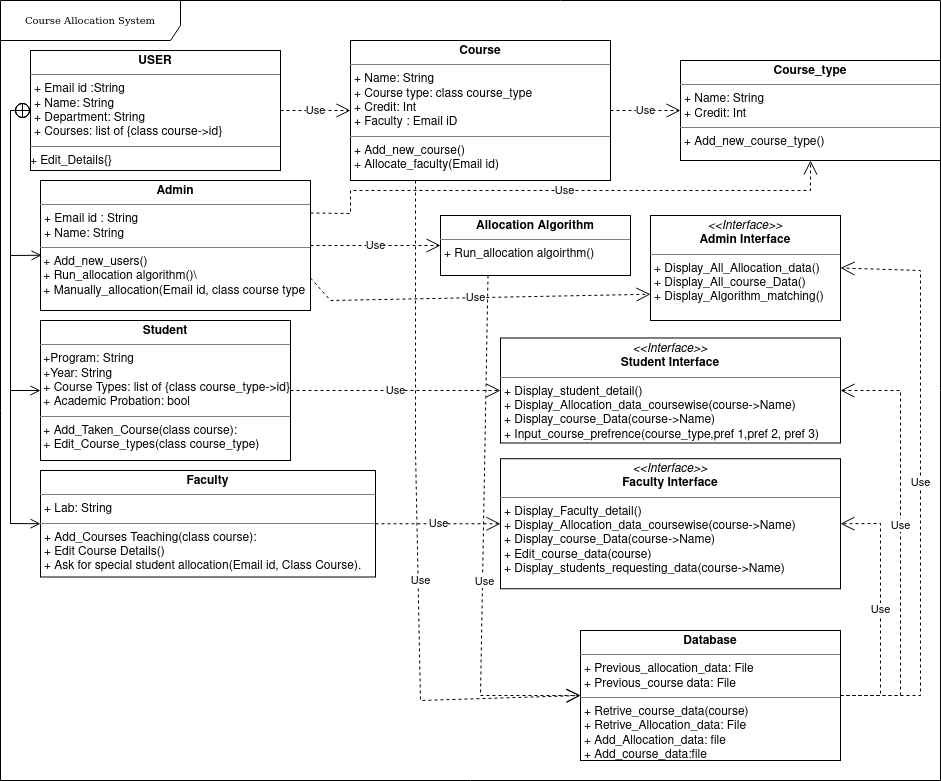

The diagram above was exported from draw.io. Its source (the exported page's mxGraphModel, read from the mxfile embedded in the PNG):
<mxGraphModel dx="1422" dy="1805" grid="1" gridSize="10" guides="1" tooltips="1" connect="1" arrows="1" fold="1" page="1" pageScale="1" pageWidth="850" pageHeight="1100" background="none" math="0" shadow="0">
  <root>
    <mxCell id="0" />
    <mxCell id="1" parent="0" />
    <mxCell id="17acba5748e5396b-1" value="Course Allocation System" style="shape=umlFrame;whiteSpace=wrap;html=1;rounded=0;shadow=0;comic=0;labelBackgroundColor=none;strokeWidth=1;fontFamily=Verdana;fontSize=10;align=center;width=180;height=40;" parent="1" vertex="1">
      <mxGeometry y="-40" width="940" height="780" as="geometry" />
    </mxCell>
    <mxCell id="5d2195bd80daf111-10" value="&lt;p style=&quot;margin: 0px ; margin-top: 4px ; text-align: center&quot;&gt;&lt;b&gt;Allocation Algorithm&lt;br&gt;&lt;/b&gt;&lt;/p&gt;&lt;hr size=&quot;1&quot;&gt;&lt;p style=&quot;margin: 0px ; margin-left: 4px&quot;&gt;+ Run_allocation algoirthm()&lt;br&gt;&lt;/p&gt;" style="verticalAlign=top;align=left;overflow=fill;fontSize=12;fontFamily=Helvetica;html=1;rounded=0;shadow=0;comic=0;labelBackgroundColor=none;strokeWidth=1" parent="1" vertex="1">
      <mxGeometry x="440" y="175" width="190" height="60" as="geometry" />
    </mxCell>
    <mxCell id="5d2195bd80daf111-18" value="&lt;p style=&quot;margin: 0px ; margin-top: 4px ; text-align: center&quot;&gt;&lt;b&gt;Student&lt;br&gt;&lt;/b&gt;&lt;/p&gt;&lt;hr size=&quot;1&quot;&gt;&lt;div&gt;&amp;nbsp;+Program: String&lt;br&gt;&lt;/div&gt;&lt;div&gt;&amp;nbsp;+Year: String&lt;br&gt;&lt;/div&gt;&lt;div&gt;&amp;nbsp;+ Course Types: list of {class course_type-&amp;gt;id}&lt;/div&gt;&lt;div&gt;&amp;nbsp;+ Academic Probation: bool&lt;/div&gt;&lt;hr size=&quot;1&quot;&gt;&lt;div&gt;&amp;nbsp;+ Add_Taken_Course(class course): &lt;br&gt;&lt;/div&gt;&lt;div&gt;&amp;nbsp;+ Edit_Course_types(class course_type)&lt;br&gt;&lt;/div&gt;&lt;div&gt;&lt;br&gt;&lt;/div&gt;" style="verticalAlign=top;align=left;overflow=fill;fontSize=12;fontFamily=Helvetica;html=1;rounded=0;shadow=0;comic=0;labelBackgroundColor=none;strokeWidth=1" parent="1" vertex="1">
      <mxGeometry x="40" y="280" width="250" height="140" as="geometry" />
    </mxCell>
    <mxCell id="5d2195bd80daf111-20" value="&lt;p style=&quot;margin: 0px ; margin-top: 4px ; text-align: center&quot;&gt;&lt;b&gt;Course&lt;br&gt;&lt;/b&gt;&lt;/p&gt;&lt;hr size=&quot;1&quot;&gt;&lt;p style=&quot;margin: 0px ; margin-left: 4px&quot;&gt;+ Name: String&lt;br&gt;+ Course type: class course_type&lt;/p&gt;&lt;p style=&quot;margin: 0px ; margin-left: 4px&quot;&gt;+ Credit: Int&lt;/p&gt;&lt;p style=&quot;margin: 0px ; margin-left: 4px&quot;&gt;+ Faculty : Email iD&lt;br&gt;&lt;/p&gt;&lt;hr size=&quot;1&quot;&gt;&lt;p style=&quot;margin: 0px ; margin-left: 4px&quot;&gt;+ Add_new_course()&lt;br&gt;+ Allocate_faculty(Email id)&lt;br&gt;&lt;/p&gt;" style="verticalAlign=top;align=left;overflow=fill;fontSize=12;fontFamily=Helvetica;html=1;rounded=0;shadow=0;comic=0;labelBackgroundColor=none;strokeWidth=1" parent="1" vertex="1">
      <mxGeometry x="350" width="260" height="140" as="geometry" />
    </mxCell>
    <mxCell id="aPI4BGWeE1JKC7r4r2UP-2" value="&lt;p style=&quot;margin: 0px ; margin-top: 4px ; text-align: center&quot;&gt;&lt;b&gt;USER&lt;br&gt;&lt;/b&gt;&lt;/p&gt;&lt;hr size=&quot;1&quot;&gt;&lt;p style=&quot;margin: 0px ; margin-left: 4px&quot;&gt;+ Email id :String&lt;/p&gt;&lt;p style=&quot;margin: 0px ; margin-left: 4px&quot;&gt;+ Name: String&lt;/p&gt;&lt;p style=&quot;margin: 0px ; margin-left: 4px&quot;&gt;+ Department: String&lt;br&gt;&lt;/p&gt;&lt;p style=&quot;margin: 0px ; margin-left: 4px&quot;&gt;+ Courses: list of {class course-&amp;gt;id}&lt;/p&gt;&lt;hr size=&quot;1&quot;&gt;+ Edit_Details{}" style="verticalAlign=top;align=left;overflow=fill;fontSize=12;fontFamily=Helvetica;html=1;rounded=0;shadow=0;comic=0;labelBackgroundColor=none;strokeWidth=1" vertex="1" parent="1">
      <mxGeometry x="30" y="10" width="250" height="120" as="geometry" />
    </mxCell>
    <mxCell id="aPI4BGWeE1JKC7r4r2UP-1" value="&lt;p style=&quot;margin: 0px ; margin-top: 4px ; text-align: center&quot;&gt;&lt;b&gt;Faculty &lt;br&gt;&lt;/b&gt;&lt;/p&gt;&lt;hr size=&quot;1&quot;&gt;&lt;p style=&quot;margin: 0px ; margin-left: 4px&quot;&gt;+ Lab: String&lt;br&gt;&lt;/p&gt;&lt;hr size=&quot;1&quot;&gt;&lt;p style=&quot;margin: 0px ; margin-left: 4px&quot;&gt;+ Add_Courses Teaching(class course):&lt;/p&gt;&lt;p style=&quot;margin: 0px ; margin-left: 4px&quot;&gt;+ Edit Course Details()&lt;/p&gt;&lt;p style=&quot;margin: 0px ; margin-left: 4px&quot;&gt;+ Ask for special student allocation(Email id, Class Course).&lt;br&gt; &lt;/p&gt;" style="verticalAlign=top;align=left;overflow=fill;fontSize=12;fontFamily=Helvetica;html=1;rounded=0;shadow=0;comic=0;labelBackgroundColor=none;strokeWidth=1" vertex="1" parent="1">
      <mxGeometry x="40" y="430" width="335" height="106.5" as="geometry" />
    </mxCell>
    <mxCell id="aPI4BGWeE1JKC7r4r2UP-5" value="&lt;p style=&quot;margin: 0px ; margin-top: 4px ; text-align: center&quot;&gt;&lt;b&gt;Admin&lt;br&gt;&lt;/b&gt;&lt;/p&gt;&lt;hr size=&quot;1&quot;&gt;&lt;p style=&quot;margin: 0px ; margin-left: 4px&quot;&gt;+ Email id : String&lt;/p&gt;&lt;p style=&quot;margin: 0px ; margin-left: 4px&quot;&gt;+ Name: String&lt;/p&gt;&lt;hr size=&quot;1&quot;&gt;&lt;div&gt;&amp;nbsp;+ Add_new_users()&lt;/div&gt;&lt;div&gt;&amp;nbsp;+ Run_allocation algorithm()\&lt;/div&gt;&lt;div&gt;&amp;nbsp;+ Manually_allocation(Email id, class course type&lt;/div&gt;" style="verticalAlign=top;align=left;overflow=fill;fontSize=12;fontFamily=Helvetica;html=1;rounded=0;shadow=0;comic=0;labelBackgroundColor=none;strokeWidth=1" vertex="1" parent="1">
      <mxGeometry x="40" y="140" width="270" height="130" as="geometry" />
    </mxCell>
    <mxCell id="aPI4BGWeE1JKC7r4r2UP-7" value="" style="endArrow=open;startArrow=circlePlus;endFill=0;startFill=0;endSize=8;html=1;rounded=0;entryX=0.004;entryY=0.575;entryDx=0;entryDy=0;entryPerimeter=0;" edge="1" parent="1" target="aPI4BGWeE1JKC7r4r2UP-5">
      <mxGeometry width="160" relative="1" as="geometry">
        <mxPoint x="30" y="70" as="sourcePoint" />
        <mxPoint x="-20" y="150" as="targetPoint" />
        <Array as="points">
          <mxPoint x="10" y="70" />
          <mxPoint x="10" y="215" />
        </Array>
      </mxGeometry>
    </mxCell>
    <mxCell id="aPI4BGWeE1JKC7r4r2UP-8" value="" style="endArrow=open;startArrow=circlePlus;endFill=0;startFill=0;endSize=8;html=1;rounded=0;exitX=0;exitY=0.5;exitDx=0;exitDy=0;entryX=0;entryY=0.5;entryDx=0;entryDy=0;" edge="1" parent="1" source="aPI4BGWeE1JKC7r4r2UP-2" target="5d2195bd80daf111-18">
      <mxGeometry width="160" relative="1" as="geometry">
        <mxPoint x="375" y="100" as="sourcePoint" />
        <mxPoint x="-60" y="180" as="targetPoint" />
        <Array as="points">
          <mxPoint x="10" y="70" />
          <mxPoint x="10" y="350" />
        </Array>
      </mxGeometry>
    </mxCell>
    <mxCell id="aPI4BGWeE1JKC7r4r2UP-9" value="" style="endArrow=open;startArrow=circlePlus;endFill=0;startFill=0;endSize=8;html=1;rounded=0;exitX=0;exitY=0.5;exitDx=0;exitDy=0;entryX=0;entryY=0.5;entryDx=0;entryDy=0;" edge="1" parent="1" source="aPI4BGWeE1JKC7r4r2UP-2" target="aPI4BGWeE1JKC7r4r2UP-1">
      <mxGeometry width="160" relative="1" as="geometry">
        <mxPoint x="355" y="120" as="sourcePoint" />
        <mxPoint x="515" y="120" as="targetPoint" />
        <Array as="points">
          <mxPoint x="10" y="70" />
          <mxPoint x="10" y="483" />
        </Array>
      </mxGeometry>
    </mxCell>
    <mxCell id="aPI4BGWeE1JKC7r4r2UP-11" value="Use" style="endArrow=open;endSize=12;dashed=1;html=1;rounded=0;exitX=1;exitY=0.5;exitDx=0;exitDy=0;entryX=0;entryY=0.5;entryDx=0;entryDy=0;" edge="1" parent="1" source="5d2195bd80daf111-20" target="aPI4BGWeE1JKC7r4r2UP-10">
      <mxGeometry width="160" relative="1" as="geometry">
        <mxPoint x="340" y="350" as="sourcePoint" />
        <mxPoint x="500" y="350" as="targetPoint" />
      </mxGeometry>
    </mxCell>
    <mxCell id="aPI4BGWeE1JKC7r4r2UP-12" value="Use" style="endArrow=open;endSize=12;dashed=1;html=1;rounded=0;exitX=1;exitY=0.5;exitDx=0;exitDy=0;entryX=0;entryY=0.5;entryDx=0;entryDy=0;" edge="1" parent="1" source="aPI4BGWeE1JKC7r4r2UP-2" target="5d2195bd80daf111-20">
      <mxGeometry width="160" relative="1" as="geometry">
        <mxPoint x="340" y="350" as="sourcePoint" />
        <mxPoint x="500" y="350" as="targetPoint" />
      </mxGeometry>
    </mxCell>
    <mxCell id="aPI4BGWeE1JKC7r4r2UP-14" value="Use" style="endArrow=open;endSize=12;dashed=1;html=1;rounded=0;exitX=1;exitY=0.25;exitDx=0;exitDy=0;entryX=0.5;entryY=1;entryDx=0;entryDy=0;" edge="1" parent="1" source="aPI4BGWeE1JKC7r4r2UP-5" target="aPI4BGWeE1JKC7r4r2UP-10">
      <mxGeometry width="160" relative="1" as="geometry">
        <mxPoint x="340" y="350" as="sourcePoint" />
        <mxPoint x="900" y="110" as="targetPoint" />
        <Array as="points">
          <mxPoint x="350" y="173" />
          <mxPoint x="350" y="150" />
          <mxPoint x="660" y="150" />
          <mxPoint x="810" y="150" />
        </Array>
      </mxGeometry>
    </mxCell>
    <mxCell id="aPI4BGWeE1JKC7r4r2UP-10" value="&lt;p style=&quot;margin: 0px ; margin-top: 4px ; text-align: center&quot;&gt;&lt;b&gt;Course_type&lt;br&gt;&lt;/b&gt;&lt;/p&gt;&lt;hr size=&quot;1&quot;&gt;&lt;p style=&quot;margin: 0px ; margin-left: 4px&quot;&gt;+ Name: String&lt;br&gt;+ Credit: Int&lt;/p&gt;&lt;hr size=&quot;1&quot;&gt;&lt;p style=&quot;margin: 0px ; margin-left: 4px&quot;&gt;+ Add_new_course_type()&lt;br&gt;&lt;br&gt;&lt;/p&gt;" style="verticalAlign=top;align=left;overflow=fill;fontSize=12;fontFamily=Helvetica;html=1;rounded=0;shadow=0;comic=0;labelBackgroundColor=none;strokeWidth=1" vertex="1" parent="1">
      <mxGeometry x="680" y="20" width="260" height="100" as="geometry" />
    </mxCell>
    <mxCell id="aPI4BGWeE1JKC7r4r2UP-16" value="Use" style="endArrow=open;endSize=12;dashed=1;html=1;rounded=0;exitX=1;exitY=0.5;exitDx=0;exitDy=0;entryX=0;entryY=0.5;entryDx=0;entryDy=0;" edge="1" parent="1" source="aPI4BGWeE1JKC7r4r2UP-5" target="5d2195bd80daf111-10">
      <mxGeometry width="160" relative="1" as="geometry">
        <mxPoint x="440" y="325" as="sourcePoint" />
        <mxPoint x="310" y="210" as="targetPoint" />
        <Array as="points" />
      </mxGeometry>
    </mxCell>
    <mxCell id="aPI4BGWeE1JKC7r4r2UP-17" value="&lt;p style=&quot;margin: 0px ; margin-top: 4px ; text-align: center&quot;&gt;&lt;i&gt;&amp;lt;&amp;lt;Interface&amp;gt;&amp;gt;&lt;/i&gt;&lt;br&gt;&lt;b&gt;Admin Interface&lt;/b&gt;&lt;/p&gt;&lt;hr size=&quot;1&quot;&gt;&lt;p style=&quot;margin: 0px ; margin-left: 4px&quot;&gt;+ Display_All_Allocation_data()&lt;/p&gt;&lt;p style=&quot;margin: 0px ; margin-left: 4px&quot;&gt;+ Display_All_course_Data()&lt;/p&gt;&lt;p style=&quot;margin: 0px ; margin-left: 4px&quot;&gt;+ Display_Algorithm_matching()&lt;/p&gt;" style="verticalAlign=top;align=left;overflow=fill;fontSize=12;fontFamily=Helvetica;html=1;rounded=0;shadow=0;comic=0;labelBackgroundColor=none;strokeWidth=1" vertex="1" parent="1">
      <mxGeometry x="650" y="175" width="190" height="105" as="geometry" />
    </mxCell>
    <mxCell id="aPI4BGWeE1JKC7r4r2UP-18" style="edgeStyle=none;rounded=0;orthogonalLoop=1;jettySize=auto;html=1;entryX=0.5;entryY=1;entryDx=0;entryDy=0;" edge="1" parent="1" source="aPI4BGWeE1JKC7r4r2UP-17" target="aPI4BGWeE1JKC7r4r2UP-17">
      <mxGeometry relative="1" as="geometry" />
    </mxCell>
    <mxCell id="aPI4BGWeE1JKC7r4r2UP-19" value="Use" style="endArrow=open;endSize=12;dashed=1;html=1;rounded=0;exitX=1;exitY=0.75;exitDx=0;exitDy=0;entryX=0;entryY=0.75;entryDx=0;entryDy=0;" edge="1" parent="1" source="aPI4BGWeE1JKC7r4r2UP-5" target="aPI4BGWeE1JKC7r4r2UP-17">
      <mxGeometry width="160" relative="1" as="geometry">
        <mxPoint x="660" y="260" as="sourcePoint" />
        <mxPoint x="530" y="260" as="targetPoint" />
        <Array as="points">
          <mxPoint x="330" y="260" />
        </Array>
      </mxGeometry>
    </mxCell>
    <mxCell id="aPI4BGWeE1JKC7r4r2UP-20" value="&lt;p style=&quot;margin: 0px ; margin-top: 4px ; text-align: center&quot;&gt;&lt;i&gt;&amp;lt;&amp;lt;Interface&amp;gt;&amp;gt;&lt;/i&gt;&lt;br&gt;&lt;b&gt;Student Interface&lt;/b&gt;&lt;/p&gt;&lt;hr size=&quot;1&quot;&gt;&lt;p style=&quot;margin: 0px ; margin-left: 4px&quot;&gt;+ Display_student_detail()&lt;/p&gt;&lt;p style=&quot;margin: 0px ; margin-left: 4px&quot;&gt;+ Display_Allocation_data_coursewise(course-&amp;gt;Name)&lt;/p&gt;&lt;p style=&quot;margin: 0px ; margin-left: 4px&quot;&gt;+ Display_course_Data(course-&amp;gt;Name)&lt;/p&gt;&lt;p style=&quot;margin: 0px ; margin-left: 4px&quot;&gt;+ Input_course_prefrence(course_type,pref 1,pref 2, pref 3)&lt;br&gt;&lt;/p&gt;" style="verticalAlign=top;align=left;overflow=fill;fontSize=12;fontFamily=Helvetica;html=1;rounded=0;shadow=0;comic=0;labelBackgroundColor=none;strokeWidth=1" vertex="1" parent="1">
      <mxGeometry x="500" y="297.5" width="340" height="105" as="geometry" />
    </mxCell>
    <mxCell id="aPI4BGWeE1JKC7r4r2UP-22" value="Use" style="endArrow=open;endSize=12;dashed=1;html=1;rounded=0;exitX=1;exitY=0.5;exitDx=0;exitDy=0;entryX=0;entryY=0.5;entryDx=0;entryDy=0;" edge="1" parent="1" source="5d2195bd80daf111-18" target="aPI4BGWeE1JKC7r4r2UP-20">
      <mxGeometry width="160" relative="1" as="geometry">
        <mxPoint x="375" y="349.5" as="sourcePoint" />
        <mxPoint x="245" y="349.5" as="targetPoint" />
        <Array as="points" />
      </mxGeometry>
    </mxCell>
    <mxCell id="aPI4BGWeE1JKC7r4r2UP-23" value="&lt;p style=&quot;margin: 0px ; margin-top: 4px ; text-align: center&quot;&gt;&lt;i&gt;&amp;lt;&amp;lt;Interface&amp;gt;&amp;gt;&lt;/i&gt;&lt;br&gt;&lt;b&gt;Faculty Interface&lt;/b&gt;&lt;/p&gt;&lt;hr size=&quot;1&quot;&gt;&lt;p style=&quot;margin: 0px ; margin-left: 4px&quot;&gt;+ Display_Faculty_detail()&lt;/p&gt;&lt;p style=&quot;margin: 0px ; margin-left: 4px&quot;&gt;+ Display_Allocation_data_coursewise(course-&amp;gt;Name)&lt;/p&gt;&lt;p style=&quot;margin: 0px ; margin-left: 4px&quot;&gt;+ Display_course_Data(course-&amp;gt;Name)&lt;/p&gt;&lt;p style=&quot;margin: 0px ; margin-left: 4px&quot;&gt;+ Edit_course_data(course)&lt;br&gt;&lt;/p&gt;&lt;p style=&quot;margin: 0px ; margin-left: 4px&quot;&gt;+ Display_students_requesting_data(course-&amp;gt;Name)&lt;br&gt;&lt;/p&gt;" style="verticalAlign=top;align=left;overflow=fill;fontSize=12;fontFamily=Helvetica;html=1;rounded=0;shadow=0;comic=0;labelBackgroundColor=none;strokeWidth=1" vertex="1" parent="1">
      <mxGeometry x="500" y="418.25" width="340" height="130" as="geometry" />
    </mxCell>
    <mxCell id="aPI4BGWeE1JKC7r4r2UP-24" value="Use" style="endArrow=open;endSize=12;dashed=1;html=1;rounded=0;entryX=0;entryY=0.5;entryDx=0;entryDy=0;exitX=1;exitY=0.5;exitDx=0;exitDy=0;" edge="1" parent="1" source="aPI4BGWeE1JKC7r4r2UP-1" target="aPI4BGWeE1JKC7r4r2UP-23">
      <mxGeometry width="160" relative="1" as="geometry">
        <mxPoint x="480" y="410" as="sourcePoint" />
        <mxPoint x="270" y="410" as="targetPoint" />
        <Array as="points" />
      </mxGeometry>
    </mxCell>
    <mxCell id="aPI4BGWeE1JKC7r4r2UP-25" value="&lt;p style=&quot;margin: 0px ; margin-top: 4px ; text-align: center&quot;&gt;&lt;b&gt;Database&lt;br&gt;&lt;/b&gt;&lt;/p&gt;&lt;hr size=&quot;1&quot;&gt;&lt;p style=&quot;margin: 0px ; margin-left: 4px&quot;&gt;+ Previous_allocation_data: File&lt;/p&gt;&lt;p style=&quot;margin: 0px ; margin-left: 4px&quot;&gt;+ Previous_course data: File&lt;br&gt;&lt;/p&gt;&lt;hr size=&quot;1&quot;&gt;&lt;p style=&quot;margin: 0px ; margin-left: 4px&quot;&gt;+ Retrive_course_data(course)&lt;/p&gt;&lt;p style=&quot;margin: 0px ; margin-left: 4px&quot;&gt;+ Retrive_Allocation_data: File&lt;/p&gt;&lt;p style=&quot;margin: 0px ; margin-left: 4px&quot;&gt;+ Add_Allocation_data: file&lt;/p&gt;&lt;p style=&quot;margin: 0px ; margin-left: 4px&quot;&gt;+ Add_course_data:file&lt;br&gt;&lt;/p&gt;" style="verticalAlign=top;align=left;overflow=fill;fontSize=12;fontFamily=Helvetica;html=1;rounded=0;shadow=0;comic=0;labelBackgroundColor=none;strokeWidth=1" vertex="1" parent="1">
      <mxGeometry x="580" y="590" width="260" height="130" as="geometry" />
    </mxCell>
    <mxCell id="aPI4BGWeE1JKC7r4r2UP-27" style="edgeStyle=none;rounded=0;orthogonalLoop=1;jettySize=auto;html=1;exitX=0.5;exitY=0;exitDx=0;exitDy=0;" edge="1" parent="1" source="5d2195bd80daf111-20" target="5d2195bd80daf111-20">
      <mxGeometry relative="1" as="geometry" />
    </mxCell>
    <mxCell id="aPI4BGWeE1JKC7r4r2UP-28" value="Use" style="endArrow=open;endSize=12;dashed=1;html=1;rounded=0;entryX=1;entryY=0.5;entryDx=0;entryDy=0;exitX=1;exitY=0.5;exitDx=0;exitDy=0;" edge="1" parent="1" source="aPI4BGWeE1JKC7r4r2UP-25" target="aPI4BGWeE1JKC7r4r2UP-17">
      <mxGeometry width="160" relative="1" as="geometry">
        <mxPoint x="900" y="620" as="sourcePoint" />
        <mxPoint x="1025" y="620" as="targetPoint" />
        <Array as="points">
          <mxPoint x="920" y="655" />
          <mxPoint x="920" y="230" />
        </Array>
      </mxGeometry>
    </mxCell>
    <mxCell id="aPI4BGWeE1JKC7r4r2UP-29" value="Use" style="endArrow=open;endSize=12;dashed=1;html=1;rounded=0;entryX=1;entryY=0.5;entryDx=0;entryDy=0;exitX=1;exitY=0.5;exitDx=0;exitDy=0;" edge="1" parent="1" source="aPI4BGWeE1JKC7r4r2UP-25" target="aPI4BGWeE1JKC7r4r2UP-20">
      <mxGeometry x="0.082" width="160" relative="1" as="geometry">
        <mxPoint x="850" y="665" as="sourcePoint" />
        <mxPoint x="1035" y="630" as="targetPoint" />
        <Array as="points">
          <mxPoint x="900" y="655" />
          <mxPoint x="900" y="350" />
        </Array>
        <mxPoint as="offset" />
      </mxGeometry>
    </mxCell>
    <mxCell id="aPI4BGWeE1JKC7r4r2UP-30" value="Use" style="endArrow=open;endSize=12;dashed=1;html=1;rounded=0;entryX=1;entryY=0.5;entryDx=0;entryDy=0;exitX=1;exitY=0.5;exitDx=0;exitDy=0;" edge="1" parent="1" source="aPI4BGWeE1JKC7r4r2UP-25" target="aPI4BGWeE1JKC7r4r2UP-23">
      <mxGeometry width="160" relative="1" as="geometry">
        <mxPoint x="860" y="675" as="sourcePoint" />
        <mxPoint x="1045" y="640" as="targetPoint" />
        <Array as="points">
          <mxPoint x="880" y="655" />
          <mxPoint x="880" y="483" />
        </Array>
      </mxGeometry>
    </mxCell>
    <mxCell id="aPI4BGWeE1JKC7r4r2UP-31" value="Use" style="endArrow=open;endSize=12;dashed=1;html=1;rounded=0;entryX=0;entryY=0.5;entryDx=0;entryDy=0;exitX=0.25;exitY=1;exitDx=0;exitDy=0;" edge="1" parent="1" source="5d2195bd80daf111-20" target="aPI4BGWeE1JKC7r4r2UP-25">
      <mxGeometry x="0.1765" y="2" width="160" relative="1" as="geometry">
        <mxPoint x="850" y="665" as="sourcePoint" />
        <mxPoint x="850" y="237.5" as="targetPoint" />
        <Array as="points">
          <mxPoint x="415" y="410" />
          <mxPoint x="420" y="660" />
        </Array>
        <mxPoint as="offset" />
      </mxGeometry>
    </mxCell>
    <mxCell id="aPI4BGWeE1JKC7r4r2UP-33" value="Use" style="endArrow=open;endSize=12;dashed=1;html=1;rounded=0;entryX=0;entryY=0.5;entryDx=0;entryDy=0;exitX=0.25;exitY=1;exitDx=0;exitDy=0;" edge="1" parent="1" source="5d2195bd80daf111-10" target="aPI4BGWeE1JKC7r4r2UP-25">
      <mxGeometry x="0.1765" y="2" width="160" relative="1" as="geometry">
        <mxPoint x="425" y="150" as="sourcePoint" />
        <mxPoint x="590" y="665" as="targetPoint" />
        <Array as="points">
          <mxPoint x="480" y="655" />
        </Array>
        <mxPoint as="offset" />
      </mxGeometry>
    </mxCell>
  </root>
</mxGraphModel>